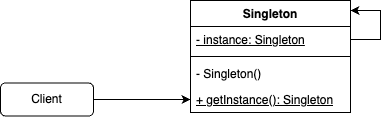

The diagram above was exported from draw.io. Its source (the exported page's mxGraphModel, read from the mxfile embedded in the PNG):
<mxGraphModel dx="1301" dy="803" grid="1" gridSize="10" guides="1" tooltips="1" connect="1" arrows="1" fold="1" page="1" pageScale="1" pageWidth="827" pageHeight="1169" math="0" shadow="0">
  <root>
    <mxCell id="0" />
    <mxCell id="1" parent="0" />
    <mxCell id="Ic140tfSFn7xNYcAwhyz-1" value="Singleton" style="swimlane;fontStyle=1;align=center;verticalAlign=top;childLayout=stackLayout;horizontal=1;startSize=26;horizontalStack=0;resizeParent=1;resizeParentMax=0;resizeLast=0;collapsible=1;marginBottom=0;whiteSpace=wrap;html=1;" vertex="1" parent="1">
      <mxGeometry x="170" y="370" width="160" height="112" as="geometry" />
    </mxCell>
    <mxCell id="Ic140tfSFn7xNYcAwhyz-7" style="edgeStyle=orthogonalEdgeStyle;rounded=0;orthogonalLoop=1;jettySize=auto;html=1;" edge="1" parent="Ic140tfSFn7xNYcAwhyz-1" source="Ic140tfSFn7xNYcAwhyz-2" target="Ic140tfSFn7xNYcAwhyz-1">
      <mxGeometry relative="1" as="geometry">
        <Array as="points">
          <mxPoint x="190" y="39" />
          <mxPoint x="190" y="10" />
        </Array>
      </mxGeometry>
    </mxCell>
    <mxCell id="Ic140tfSFn7xNYcAwhyz-2" value="&lt;u&gt;- instance: Singleton&lt;/u&gt;" style="text;strokeColor=none;fillColor=none;align=left;verticalAlign=top;spacingLeft=4;spacingRight=4;overflow=hidden;rotatable=0;points=[[0,0.5],[1,0.5]];portConstraint=eastwest;whiteSpace=wrap;html=1;" vertex="1" parent="Ic140tfSFn7xNYcAwhyz-1">
      <mxGeometry y="26" width="160" height="26" as="geometry" />
    </mxCell>
    <mxCell id="Ic140tfSFn7xNYcAwhyz-3" value="" style="line;strokeWidth=1;fillColor=none;align=left;verticalAlign=middle;spacingTop=-1;spacingLeft=3;spacingRight=3;rotatable=0;labelPosition=right;points=[];portConstraint=eastwest;strokeColor=inherit;" vertex="1" parent="Ic140tfSFn7xNYcAwhyz-1">
      <mxGeometry y="52" width="160" height="8" as="geometry" />
    </mxCell>
    <mxCell id="Ic140tfSFn7xNYcAwhyz-4" value="- Singleton()" style="text;strokeColor=none;fillColor=none;align=left;verticalAlign=top;spacingLeft=4;spacingRight=4;overflow=hidden;rotatable=0;points=[[0,0.5],[1,0.5]];portConstraint=eastwest;whiteSpace=wrap;html=1;" vertex="1" parent="Ic140tfSFn7xNYcAwhyz-1">
      <mxGeometry y="60" width="160" height="26" as="geometry" />
    </mxCell>
    <mxCell id="Ic140tfSFn7xNYcAwhyz-6" value="&lt;u&gt;+ getInstance(): Singleton&lt;/u&gt;" style="text;strokeColor=none;fillColor=none;align=left;verticalAlign=top;spacingLeft=4;spacingRight=4;overflow=hidden;rotatable=0;points=[[0,0.5],[1,0.5]];portConstraint=eastwest;whiteSpace=wrap;html=1;" vertex="1" parent="Ic140tfSFn7xNYcAwhyz-1">
      <mxGeometry y="86" width="160" height="26" as="geometry" />
    </mxCell>
    <mxCell id="Ic140tfSFn7xNYcAwhyz-8" style="edgeStyle=orthogonalEdgeStyle;rounded=0;orthogonalLoop=1;jettySize=auto;html=1;" edge="1" parent="1" source="Ic140tfSFn7xNYcAwhyz-5" target="Ic140tfSFn7xNYcAwhyz-6">
      <mxGeometry relative="1" as="geometry" />
    </mxCell>
    <mxCell id="Ic140tfSFn7xNYcAwhyz-5" value="Client" style="html=1;align=center;verticalAlign=middle;rounded=1;absoluteArcSize=1;arcSize=10;dashed=0;whiteSpace=wrap;" vertex="1" parent="1">
      <mxGeometry x="-20" y="452.5" width="93" height="33" as="geometry" />
    </mxCell>
  </root>
</mxGraphModel>